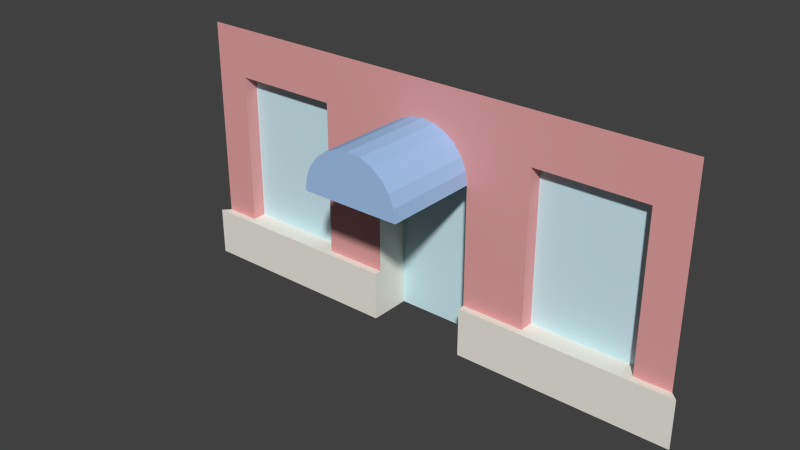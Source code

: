 # Source: building-doorwithAwning.blend  (saved by Blender 2.73.0; exported with 4.5.12 LTS)
import bpy
from mathutils import Matrix  # noqa: F401  (used for matrix-valued properties, if any)

bpy.ops.wm.read_factory_settings(use_empty=True)
scene = bpy.context.scene
scene.name = 'Scene'

# ---- collections
col_collection_1 = bpy.data.collections.new('Collection 1'); scene.collection.children.link(col_collection_1)

# ---- materials (node trees are filled in below, after node groups)
mat_2_014 = bpy.data.materials.new('_2.014')
mat_2_014.alpha_threshold = 0.0
mat_2_014.use_transparent_shadow = False
mat_2_014.diffuse_color = (0.8471, 0.8275, 0.749, 1.0)
mat_2_014.specular_color = (0.3294, 0.3294, 0.3294)
mat_2_014.roughness = 0.5
mat_brick_re_007 = bpy.data.materials.new('Brick_Re.007')
mat_brick_re_007.alpha_threshold = 0.0
mat_brick_re_007.use_transparent_shadow = False
mat_brick_re_007.diffuse_color = (0.7765, 0.3647, 0.3647, 1.0)
mat_brick_re_007.specular_color = (0.3294, 0.3294, 0.3294)
mat_brick_re_007.roughness = 0.5
mat_3_011 = bpy.data.materials.new('_3.011')
mat_3_011.alpha_threshold = 0.0
mat_3_011.use_transparent_shadow = False
mat_3_011.diffuse_color = (0.6118, 0.8314, 0.8863, 1.0)
mat_3_011.specular_color = (0.3294, 0.3294, 0.3294)
mat_3_011.roughness = 0.5
mat_9 = bpy.data.materials.new('_9')
mat_9.alpha_threshold = 0.0
mat_9.use_transparent_shadow = False
mat_9.diffuse_color = (0.3765, 0.5686, 0.8667, 1.0)
mat_9.specular_color = (0.3294, 0.3294, 0.3294)
mat_9.roughness = 0.5

# ---- material node trees

# ---- world
world_world = bpy.data.worlds.new('World'); scene.world = world_world
world_world.color = (0.05088, 0.05088, 0.05088)
world_world.use_sun_shadow = False
world_world.sun_shadow_jitter_overblur = 0.0
world_world.cycles.sampling_method = 'MANUAL'
world_world.cycles.sample_map_resolution = 256

# ---- meshes
me_mesh71 = bpy.data.meshes.new('Mesh71')
me_mesh71.from_pydata([(0.2214, 0.2905, -0.1477), (0.2214, 0.2905, 0.07225), (0.2214, 0.02503, 0.07175), (0.2214, -0.006351, 0.08987), (0.2214, -0.02447, 0.09225), (0.2214, -0.3395, 0.07225), (0.2214, -0.3895, 0.1423), (0.2214, -0.3895, -0.1477), (0.2314, -0.3995, -0.1477), (0.1714, -0.09447, -0.2177), (0.1714, 0.04553, -0.2177), (0.2314, 0.04553, -0.2177), (0.2014, 0.1355, 0.07225), (0.2014, 0.1355, -0.1477), (0.2214, 0.04553, 0.02225), (0.2214, 0.1355, -0.1477), (0.3564, -0.07397, 0.07175), (0.3564, -0.09208, 0.04037), (0.2214, -0.07397, 0.07175), (0.3564, -0.05947, 0.08287), (0.2214, -0.04258, 0.08987), (0.3564, -0.04258, 0.08987), (0.2214, 0.01053, 0.08287), (0.2214, -0.1845, 0.07225), (0.2014, -0.1845, -0.1477), (0.2014, -0.3395, -0.1477), (0.2314, -0.09447, -0.1477), (0.2314, -0.3995, -0.2177), (0.2314, -0.09447, -0.2177), (0.1714, -0.09447, 0.02225), (0.3564, -0.09447, 0.02225), (0.3564, 0.04553, 0.02225), (0.3564, 0.04315, 0.04037), (0.2014, 0.2905, -0.1477), (0.2214, 0.3405, -0.1477), (0.2214, 0.3405, 0.1423), (0.2214, -0.3395, -0.1477), (0.2314, 0.3505, -0.2177), (0.2314, 0.3505, -0.1477), (0.2314, 0.04553, -0.1477), (0.2214, 0.04553, -0.1477), (0.2014, 0.2905, 0.07225), (0.2214, 0.1355, 0.07225), (0.2214, 0.04315, 0.04037), (0.2214, 0.03615, 0.05725), (0.3564, 0.03615, 0.05725), (0.3564, 0.02503, 0.07175), (0.3564, -0.006351, 0.08987), (0.3564, -0.08509, 0.05725), (0.2214, -0.09208, 0.04037), (0.2214, -0.08509, 0.05725), (0.2214, -0.05947, 0.08287), (0.3564, -0.02447, 0.09225), (0.3564, 0.01053, 0.08287), (0.2014, -0.1845, 0.07225), (0.2014, -0.3395, 0.07225), (0.2214, -0.1845, -0.1477), (0.2214, -0.09447, -0.1477), (0.1714, 0.04553, 0.02225), (0.2214, -0.09447, 0.02225)], [], [(22, 3, 47, 53), (4, 52, 47, 3), (4, 20, 21, 52), (12, 42, 15, 13), (36, 25, 55, 5), (57, 26, 28, 9, 29, 59), (55, 54, 23, 5), (58, 14, 31, 30, 59, 29), (32, 31, 14, 43), (1, 41, 33, 0), (57, 59, 49, 50, 18, 51, 20, 4, 3, 22, 2, 44, 43, 14, 40, 15, 42, 1, 0, 34, 35, 6, 7, 36, 5, 23, 56), (37, 38, 39, 11), (17, 30, 31, 32, 45, 46, 53, 47, 52, 21, 19, 16, 48), (12, 13, 33, 41), (19, 21, 20, 51), (2, 22, 53, 46), (10, 58, 29, 9), (51, 18, 16, 19), (50, 48, 16, 18), (44, 2, 46, 45), (1, 42, 12, 41), (59, 30, 17, 49), (56, 23, 54, 24), (14, 58, 10, 11, 39, 40), (49, 17, 48, 50), (26, 57, 56, 24, 25, 36, 7, 8), (40, 39, 38, 34, 0, 33, 13, 15), (24, 54, 55, 25), (43, 44, 45, 32), (28, 26, 8, 27)])
me_mesh71.polygons.foreach_set('material_index', [3, 3, 3, 1, 1, 0, 1, 3, 3, 1, 1, 0, 3, 2, 3, 3, 2, 3, 3, 3, 1, 3, 1, 0, 3, 0, 0, 2, 3, 0])
_uv = me_mesh71.uv_layers.new(name='UVMap')
_uv.uv.foreach_set('vector', [-34.06, -8.452, -34.06, -8.452, -39.37, -7.732, -39.37, -7.732, -34.06, -15.71, -34.06, -15.71, -39.37, -16.43, -39.37, -16.43, 34.06, 23.32, 34.06, 23.32, 39.37, 22.6, 39.37, 22.6, -33.27, 28.35, -33.27, 28.35, -34.06, 19.69, -34.06, 19.69, -34.06, 19.69, -34.06, 19.69, -33.27, 28.35, -33.27, 28.35, -34.06, 19.69, -34.06, 19.69, -34.45, 16.93, -34.45, 16.93, -32.09, 26.38, -33.27, 26.38, 33.27, 7.283, 34.06, 13.39, 34.06, 13.39, 33.27, 7.283, -32.09, 16.93, -33.27, 22.44, -34.06, 22.44, -39.37, 16.93, -34.06, 16.93, -32.09, 16.93, -39.37, 23.94, -39.37, 23.94, -34.06, 23.22, -34.06, 23.22, 34.06, 28.35, 34.06, 28.35, 33.27, 19.69, 33.27, 19.69, 16.93, 19.69, 16.93, 26.38, 17.02, 27.09, 17.3, 27.76, 17.74, 28.33, 18.31, 28.76, 18.97, 29.04, 18.97, 29.04, 19.69, 29.13, 20.4, 29.04, 21.06, 28.76, 21.63, 28.33, 22.07, 27.76, 22.35, 27.09, 22.44, 26.38, 25.98, 19.69, 25.98, 28.35, 25.98, 28.35, 32.09, 28.35, 34.06, 19.69, 34.06, 31.1, 5.315, 31.1, 5.315, 31.1, 7.283, 19.69, 7.283, 19.69, 7.283, 28.35, 13.39, 28.35, 34.45, 16.93, 34.45, 16.93, 22.44, 19.69, 22.44, 19.69, 17.02, 27.09, 17.02, 27.09, 22.44, 26.38, 22.44, 26.38, 22.07, 27.76, 21.63, 28.33, 21.06, 28.76, 20.4, 29.04, 19.69, 29.13, 18.97, 29.04, 18.31, 28.76, 17.74, 28.33, 17.3, 27.76, 25.98, 28.35, 25.98, 28.35, 32.09, 19.69, 32.09, 19.69, 39.37, 27.92, 39.37, 27.92, 34.06, 28.64, 34.06, 28.64, -34.06, 0.08097, -34.06, 0.08097, -39.37, 0.8004, -39.37, 0.8004, 22.44, 16.93, 22.44, 16.93, 16.93, 26.38, 16.93, 26.38, 34.06, 32.03, 34.06, 32.03, 39.37, 31.32, 39.37, 31.32, 34.06, 32.55, 34.06, 32.55, 39.37, 33.27, 39.37, 33.27, -34.06, 8.584, -34.06, 8.584, -39.37, 9.303, -39.37, 9.303, 34.06, 32.09, 33.27, 25.98, 33.27, 25.98, 34.06, 32.09, 34.06, 28.36, 34.06, 28.36, 39.37, 29.08, 39.37, 29.08, 34.06, 19.69, 34.06, 19.69, 33.27, 28.35, 33.27, 28.35, 34.06, 26.38, 32.09, 26.38, 32.09, 16.93, 32.09, 16.93, 34.45, 19.69, 34.45, 19.69, 34.06, 31.54, 34.06, 31.54, 39.37, 32.26, 39.37, 32.26, -34.06, 19.69, 16.93, 19.69, 34.06, 19.69, 13.39, 19.69, -34.06, 19.69, 7.283, 19.69, 0.0, 0.0, 4.921, 19.69, 25.98, 19.69, 34.45, 19.69, 22.44, 19.69, 0.0, 0.0, 34.06, 19.69, 33.27, 19.69, 32.09, 19.69, -34.06, 19.69, 13.39, 19.69, 13.39, 19.69, 7.283, 28.35, 7.283, 28.35, -34.06, 16.48, -34.06, 16.48, -39.37, 17.2, -39.37, 17.2, 16.93, 16.93, 16.93, 16.93, 4.921, 19.69, 4.921, 19.69])
me_mesh71.materials.append(mat_2_014)
me_mesh71.materials.append(mat_brick_re_007)
me_mesh71.materials.append(mat_3_011)
me_mesh71.materials.append(mat_9)
me_mesh71.use_remesh_preserve_volume = False
me_mesh71.use_remesh_preserve_attributes = False
me_mesh71.use_mirror_vertex_groups = False
me_mesh71.update()

# ---- objects
ob_mesh71 = bpy.data.objects.new('Mesh71', me_mesh71)

# ---- transforms, parenting, visibility, modifiers, constraints
ob_mesh71.location = (0.0, 0.0, 0.0)
ob_mesh71.rotation_euler = (0.0, 0.0, -1.571)
ob_mesh71.lineart.crease_threshold = 0.0

# ---- collection membership
col_collection_1.objects.link(ob_mesh71)

# ---- scene / render settings (as saved in the file)
scene.frame_start = 1; scene.frame_end = 250; scene.frame_set(1)
scene.render.engine = 'BLENDER_EEVEE_NEXT'
scene.render.resolution_percentage = 50
scene.render.dither_intensity = 0.0
scene.cycles.use_denoising = False
scene.cycles.samples = 10
scene.cycles.sampling_pattern = 'TABULATED_SOBOL'
scene.cycles.light_sampling_threshold = 0.0
scene.cycles.use_adaptive_sampling = False
scene.cycles.use_light_tree = False
scene.cycles.blur_glossy = 0.0
scene.cycles.pixel_filter_type = 'GAUSSIAN'
scene.cycles.sample_clamp_indirect = 0.0
scene.view_settings.view_transform = 'Standard'
bpy.context.view_layer.update()

# ---- added for rendering (the .blend has no active camera and no usable light): camera, sun
cam_auto = bpy.data.cameras.new('AutoCamera')
cam_auto.lens = 50.0
cam_auto.sensor_width = 36.0
cam_auto.clip_end = 1000.0
ob_auto_camera = bpy.data.objects.new('AutoCamera', cam_auto)
scene.collection.objects.link(ob_auto_camera)
ob_auto_camera.location = (0.764053, -1.21016, 0.593067)
ob_auto_camera.rotation_euler = (1.09748, -7.21219e-08, 0.694738)
scene.camera = ob_auto_camera
light_auto_sun = bpy.data.lights.new('AutoSun', 'SUN')
light_auto_sun.energy = 3.0
light_auto_sun.angle = 0.0523599
ob_auto_sun = bpy.data.objects.new('AutoSun', light_auto_sun)
scene.collection.objects.link(ob_auto_sun)
ob_auto_sun.rotation_euler = (0.872665, 0.174533, 0.523599)
bpy.context.view_layer.update()
